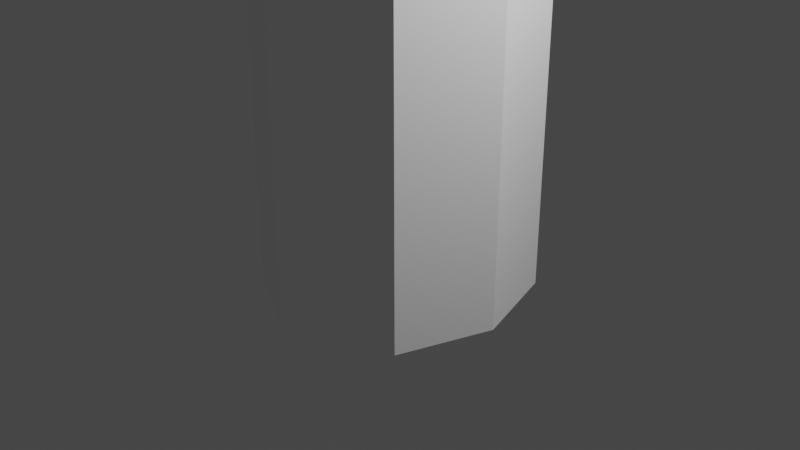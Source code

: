 # Source: bone.blend  (saved by Blender 3.6.13; exported with 4.5.12 LTS)
import bpy
from mathutils import Matrix  # noqa: F401  (used for matrix-valued properties, if any)

bpy.ops.wm.read_factory_settings(use_empty=True)
scene = bpy.context.scene
scene.name = 'Scene'

# ---- collections
col_collection = bpy.data.collections.new('Collection'); scene.collection.children.link(col_collection)

# ---- materials (node trees are filled in below, after node groups)
mat_material = bpy.data.materials.new('Material')
mat_material.alpha_threshold = 0.0
mat_material.use_transparent_shadow = False
mat_material.line_color = (0.0, 0.0, 0.0, 1.0)
mat_bone = bpy.data.materials.new('bone')
mat_bone.use_transparent_shadow = False

# ---- material node trees
mat_material.use_nodes = True; mat_material.node_tree.nodes.clear()
_N = mat_material.node_tree.nodes; _L = mat_material.node_tree.links
n0 = _N.new('ShaderNodeOutputMaterial'); n0.name = 'Material Output'; n0.location = (300, 300)
n1 = _N.new('ShaderNodeBsdfPrincipled'); n1.name = 'Principled BSDF'; n1.location = (10, 300)
n1.distribution = 'GGX'
n1.subsurface_method = 'RANDOM_WALK_SKIN'
n1.inputs[2].default_value = 0.4
n1.inputs[3].default_value = 1.45
n1.inputs[27].default_value = (0.0, 0.0, 0.0, 1.0)
n1.inputs[28].default_value = 1.0
_L.new(n1.outputs[0], n0.inputs[0])
n0.is_active_output = True
mat_bone.use_nodes = True; mat_bone.node_tree.nodes.clear()
_N = mat_bone.node_tree.nodes; _L = mat_bone.node_tree.links
n0 = _N.new('ShaderNodeBsdfPrincipled'); n0.name = 'Principled BSDF'; n0.location = (10, 300)
n0.distribution = 'GGX'
n0.subsurface_method = 'RANDOM_WALK_SKIN'
n0.inputs[0].default_value = (1.0, 1.0, 1.0, 1.0)
n0.inputs[3].default_value = 1.45
n0.inputs[27].default_value = (0.0, 0.0, 0.0, 1.0)
n0.inputs[28].default_value = 1.0
n1 = _N.new('ShaderNodeOutputMaterial'); n1.name = 'Material Output'; n1.location = (300, 300)
_L.new(n0.outputs[0], n1.inputs[0])
n1.is_active_output = True

# ---- world
world_world = bpy.data.worlds.new('World'); scene.world = world_world
world_world.use_nodes = True; world_world.node_tree.nodes.clear()
_N = world_world.node_tree.nodes; _L = world_world.node_tree.links
n0 = _N.new('ShaderNodeOutputWorld'); n0.name = 'World Output'; n0.location = (300, 300)
n1 = _N.new('ShaderNodeBackground'); n1.name = 'Background'; n1.location = (10, 300)
n1.inputs[0].default_value = (0.05088, 0.05088, 0.05088, 1.0)
_L.new(n1.outputs[0], n0.inputs[0])
n0.is_active_output = True
world_world.color = (0.05088, 0.05088, 0.05088)
world_world.use_sun_shadow = False
world_world.sun_shadow_jitter_overblur = 0.0

# ---- cameras
cam_camera = bpy.data.cameras.new('Camera')
cam_camera.clip_end = 100.0
cam_camera.ortho_scale = 7.314

# ---- lights
light_light = bpy.data.lights.new('Light', 'POINT')
light_light.transmission_factor = 0.0
light_light.energy = 1000.0
light_light.shadow_soft_size = 0.1
light_light.shadow_maximum_resolution = 0.006
light_light.use_absolute_resolution = True

# ---- meshes
me_cube = bpy.data.meshes.new('Cube')
me_cube.from_pydata([(1.0, 1.0, 1.0), (1.0, 1.0, -1.0), (1.0, -1.0, 1.0), (1.0, -1.0, -1.0), (-1.0, 1.0, 1.0), (-1.0, 1.0, -1.0), (-1.0, -1.0, 1.0), (-1.0, -1.0, -1.0), (0.0, 1.537, -1.0), (0.0, -1.537, 1.0), (0.0, -1.537, -1.0), (0.0, 1.537, 1.0), (-1.322, 0.0, -1.0), (1.322, 0.0, 1.0), (-1.322, 0.0, 1.0), (1.322, 0.0, -1.0), (0.0, 0.0, -1.0), (0.8776, -1.427, 2.232), (0.0, -1.537, 1.0), (-1.0, -1.0, 1.0), (1.322, 0.0, 1.0), (1.0, -1.0, 1.0), (-1.322, 0.0, 1.0), (-1.0, 1.0, 1.0), (0.0, 1.537, 1.0), (1.0, 1.0, 1.0), (3.559, -1.275, 4.274), (-0.04008, -0.9281, 2.263), (2.091, 4.202e-07, 2.191), (1.795, -0.9281, 2.201), (-0.336, 3.709e-07, 2.273), (-0.04008, 0.9281, 2.263), (0.8776, 1.427, 2.232), (1.795, 0.9281, 2.201), (6.531, -1.275, 5.531), (2.776, -0.8293, 4.334), (4.594, 1.722e-07, 4.194), (4.342, -0.8293, 4.213), (2.523, 7.52e-08, 4.354), (2.776, 0.8293, 4.334), (3.559, 1.275, 4.274), (4.342, 0.8293, 4.213), (12.33, -1.119, 7.147), (5.813, -0.8293, 5.622), (7.481, 3.693e-07, 5.409), (7.249, -0.8293, 5.439), (5.581, 2.22e-07, 5.652), (5.813, 0.8293, 5.622), (6.531, 1.275, 5.531), (7.249, 0.8293, 5.439), (21.54, -0.7464, 8.85), (11.72, -0.7277, 7.235), (13.14, 4.732e-08, 7.032), (12.94, -0.7277, 7.06), (11.52, -9.255e-08, 7.263), (11.72, 0.7277, 7.235), (12.33, 1.119, 7.147), (12.94, 0.7277, 7.06), (30.39, -0.3711, 9.947), (21.21, -0.4856, 8.93), (21.97, 2.985e-07, 8.745), (21.87, -0.4856, 8.771), (21.11, 1.711e-07, 8.955), (21.21, 0.4856, 8.93), (21.54, 0.7464, 8.85), (21.87, 0.4856, 8.771), (30.26, -0.2414, 9.991), (30.57, 7.387e-07, 9.888), (30.53, -0.2414, 9.902), (30.22, 6.675e-07, 10.01), (30.26, 0.2414, 9.991), (30.39, 0.3711, 9.947), (30.53, 0.2414, 9.902), (30.39, 7.031e-07, 9.947)], [], [(2, 13, 20, 21), (10, 9, 6, 7), (12, 14, 4, 5), (16, 15, 3, 10), (15, 13, 2, 3), (8, 11, 0, 1), (5, 4, 11, 8), (12, 16, 10, 7), (3, 2, 9, 10), (4, 14, 22, 23), (14, 6, 19, 22), (5, 8, 16, 12), (1, 0, 13, 15), (8, 1, 15, 16), (7, 6, 14, 12), (9, 2, 21, 18), (18, 21, 29, 17), (22, 19, 27, 30), (21, 20, 28, 29), (25, 24, 32, 33), (13, 0, 25, 20), (0, 11, 24, 25), (6, 9, 18, 19), (11, 4, 23, 24), (29, 28, 36, 37), (33, 32, 40, 41), (32, 31, 39, 40), (28, 33, 41, 36), (23, 22, 30, 31), (19, 18, 17, 27), (20, 25, 33, 28), (24, 23, 31, 32), (36, 41, 49, 44), (35, 26, 34, 43), (39, 38, 46, 47), (26, 37, 45, 34), (30, 27, 35, 38), (17, 29, 37, 26), (31, 30, 38, 39), (27, 17, 26, 35), (43, 34, 42, 51), (47, 46, 54, 55), (34, 45, 53, 42), (46, 43, 51, 54), (40, 39, 47, 48), (41, 40, 48, 49), (37, 36, 44, 45), (38, 35, 43, 46), (54, 51, 59, 62), (53, 52, 60, 61), (57, 56, 64, 65), (56, 55, 63, 64), (44, 49, 57, 52), (48, 47, 55, 56), (49, 48, 56, 57), (45, 44, 52, 53), (65, 64, 71, 72), (64, 63, 70, 71), (60, 65, 72, 67), (59, 50, 58, 66), (42, 53, 61, 50), (55, 54, 62, 63), (51, 42, 50, 59), (52, 57, 65, 60), (73, 69, 66, 58), (67, 73, 58, 68), (72, 71, 73, 67), (71, 70, 69, 73), (61, 60, 67, 68), (62, 59, 66, 69), (50, 61, 68, 58), (63, 62, 69, 70)])
me_cube.polygons.foreach_set('material_index', [1, 1, 1, 1, 1, 1, 1, 1, 1, 1, 1, 1, 1, 1, 1, 1, 1, 1, 1, 1, 1, 1, 1, 1, 1, 1, 1, 1, 1, 1, 1, 1, 1, 1, 1, 1, 1, 1, 1, 1, 1, 1, 1, 1, 1, 1, 1, 1, 1, 1, 1, 1, 1, 1, 1, 1, 1, 1, 1, 1, 1, 1, 1, 1, 1, 1, 1, 1, 1, 1, 1, 1])
_uv = me_cube.uv_layers.new(name='UVMap')
_uv.uv.foreach_set('vector', [0.625, 0.75, 0.625, 0.625, 0.625, 0.625, 0.625, 0.75, 0.375, 0.875, 0.625, 0.875, 0.625, 1.0, 0.375, 1.0, 0.375, 0.125, 0.625, 0.125, 0.625, 0.25, 0.375, 0.25, 0.25, 0.625, 0.375, 0.625, 0.375, 0.75, 0.25, 0.75, 0.375, 0.625, 0.625, 0.625, 0.625, 0.75, 0.375, 0.75, 0.375, 0.375, 0.625, 0.375, 0.625, 0.5, 0.375, 0.5, 0.375, 0.25, 0.625, 0.25, 0.625, 0.375, 0.375, 0.375, 0.125, 0.625, 0.25, 0.625, 0.25, 0.75, 0.125, 0.75, 0.375, 0.75, 0.625, 0.75, 0.625, 0.875, 0.375, 0.875, 0.625, 0.25, 0.625, 0.125, 0.625, 0.125, 0.625, 0.25, 0.625, 0.125, 0.625, 0.0, 0.625, 0.0, 0.625, 0.125, 0.125, 0.5, 0.25, 0.5, 0.25, 0.625, 0.125, 0.625, 0.375, 0.5, 0.625, 0.5, 0.625, 0.625, 0.375, 0.625, 0.25, 0.5, 0.375, 0.5, 0.375, 0.625, 0.25, 0.625, 0.375, 0.0, 0.625, 0.0, 0.625, 0.125, 0.375, 0.125, 0.625, 0.875, 0.625, 0.75, 0.625, 0.75, 0.625, 0.875, 0.625, 0.875, 0.625, 0.75, 0.625, 0.75, 0.625, 0.875, 0.625, 0.125, 0.625, 0.0, 0.625, 0.0, 0.625, 0.125, 0.625, 0.75, 0.625, 0.625, 0.625, 0.625, 0.625, 0.75, 0.625, 0.5, 0.625, 0.375, 0.625, 0.375, 0.625, 0.5, 0.625, 0.625, 0.625, 0.5, 0.625, 0.5, 0.625, 0.625, 0.625, 0.5, 0.625, 0.375, 0.625, 0.375, 0.625, 0.5, 0.625, 1.0, 0.625, 0.875, 0.625, 0.875, 0.625, 1.0, 0.625, 0.375, 0.625, 0.25, 0.625, 0.25, 0.625, 0.375, 0.625, 0.75, 0.625, 0.625, 0.625, 0.625, 0.625, 0.75, 0.625, 0.5, 0.625, 0.375, 0.625, 0.375, 0.625, 0.5, 0.625, 0.375, 0.625, 0.25, 0.625, 0.25, 0.625, 0.375, 0.625, 0.625, 0.625, 0.5, 0.625, 0.5, 0.625, 0.625, 0.625, 0.25, 0.625, 0.125, 0.625, 0.125, 0.625, 0.25, 0.625, 1.0, 0.625, 0.875, 0.625, 0.875, 0.625, 1.0, 0.625, 0.625, 0.625, 0.5, 0.625, 0.5, 0.625, 0.625, 0.625, 0.375, 0.625, 0.25, 0.625, 0.25, 0.625, 0.375, 0.625, 0.625, 0.625, 0.5, 0.625, 0.5, 0.625, 0.625, 0.625, 1.0, 0.625, 0.875, 0.625, 0.875, 0.625, 1.0, 0.625, 0.25, 0.625, 0.125, 0.625, 0.125, 0.625, 0.25, 0.625, 0.875, 0.625, 0.75, 0.625, 0.75, 0.625, 0.875, 0.625, 0.125, 0.625, 0.0, 0.625, 0.0, 0.625, 0.125, 0.625, 0.875, 0.625, 0.75, 0.625, 0.75, 0.625, 0.875, 0.625, 0.25, 0.625, 0.125, 0.625, 0.125, 0.625, 0.25, 0.625, 1.0, 0.625, 0.875, 0.625, 0.875, 0.625, 1.0, 0.625, 1.0, 0.625, 0.875, 0.625, 0.875, 0.625, 1.0, 0.625, 0.25, 0.625, 0.125, 0.625, 0.125, 0.625, 0.25, 0.625, 0.875, 0.625, 0.75, 0.625, 0.75, 0.625, 0.875, 0.625, 0.125, 0.625, 0.0, 0.625, 0.0, 0.625, 0.125, 0.625, 0.375, 0.625, 0.25, 0.625, 0.25, 0.625, 0.375, 0.625, 0.5, 0.625, 0.375, 0.625, 0.375, 0.625, 0.5, 0.625, 0.75, 0.625, 0.625, 0.625, 0.625, 0.625, 0.75, 0.625, 0.125, 0.625, 0.0, 0.625, 0.0, 0.625, 0.125, 0.625, 0.125, 0.625, 0.0, 0.625, 0.0, 0.625, 0.125, 0.625, 0.75, 0.625, 0.625, 0.625, 0.625, 0.625, 0.75, 0.625, 0.5, 0.625, 0.375, 0.625, 0.375, 0.625, 0.5, 0.625, 0.375, 0.625, 0.25, 0.625, 0.25, 0.625, 0.375, 0.625, 0.625, 0.625, 0.5, 0.625, 0.5, 0.625, 0.625, 0.625, 0.375, 0.625, 0.25, 0.625, 0.25, 0.625, 0.375, 0.625, 0.5, 0.625, 0.375, 0.625, 0.375, 0.625, 0.5, 0.625, 0.75, 0.625, 0.625, 0.625, 0.625, 0.625, 0.75, 0.625, 0.5, 0.625, 0.375, 0.625, 0.375, 0.625, 0.5, 0.625, 0.375, 0.625, 0.25, 0.625, 0.25, 0.625, 0.375, 0.625, 0.625, 0.625, 0.5, 0.625, 0.5, 0.625, 0.625, 0.625, 1.0, 0.625, 0.875, 0.625, 0.875, 0.625, 1.0, 0.625, 0.875, 0.625, 0.75, 0.625, 0.75, 0.625, 0.875, 0.625, 0.25, 0.625, 0.125, 0.625, 0.125, 0.625, 0.25, 0.625, 1.0, 0.625, 0.875, 0.625, 0.875, 0.625, 1.0, 0.625, 0.625, 0.625, 0.5, 0.625, 0.5, 0.625, 0.625, 0.75, 0.625, 0.875, 0.625, 0.875, 0.75, 0.75, 0.75, 0.625, 0.625, 0.75, 0.625, 0.75, 0.75, 0.625, 0.75, 0.625, 0.5, 0.75, 0.5, 0.75, 0.625, 0.625, 0.625, 0.75, 0.5, 0.875, 0.5, 0.875, 0.625, 0.75, 0.625, 0.625, 0.75, 0.625, 0.625, 0.625, 0.625, 0.625, 0.75, 0.625, 0.125, 0.625, 0.0, 0.625, 0.0, 0.625, 0.125, 0.625, 0.875, 0.625, 0.75, 0.625, 0.75, 0.625, 0.875, 0.625, 0.25, 0.625, 0.125, 0.625, 0.125, 0.625, 0.25])
me_cube.materials.append(mat_material)
me_cube.materials.append(mat_bone)
me_cube.use_remesh_preserve_volume = False
me_cube.use_remesh_preserve_attributes = False
me_cube.use_mirror_vertex_groups = False
me_cube.update()

# ---- objects
ob_cube = bpy.data.objects.new('Cube', me_cube)
ob_light = bpy.data.objects.new('Light', light_light)
ob_camera = bpy.data.objects.new('Camera', cam_camera)

# ---- transforms, parenting, visibility, modifiers, constraints
ob_cube.location = (0.0, 0.0, 3.791)
ob_cube.scale = (1.0, 1.0, 4.512)
ob_cube.lock_rotations_4d = False
ob_cube.empty_display_type = 'ARROWS'
ob_cube.lineart.crease_threshold = 0.0
ob_light.location = (4.076, 1.005, 5.904)
ob_light.rotation_euler = (0.6503, 0.05522, 1.866)
ob_light.lock_rotations_4d = False
ob_light.empty_display_type = 'ARROWS'
ob_light.color = (0.0, 0.0, 0.0, 0.0)
ob_light.lineart.crease_threshold = 0.0
ob_camera.location = (7.359, -6.926, 4.958)
ob_camera.rotation_euler = (1.109, 0.0, 0.8149)
ob_camera.lock_rotations_4d = False
ob_camera.empty_display_type = 'ARROWS'
ob_camera.color = (0.0, 0.0, 0.0, 0.0)
ob_camera.display_type = 'WIRE'
ob_camera.lineart.crease_threshold = 0.0

# ---- collection membership
col_collection.objects.link(ob_cube)
col_collection.objects.link(ob_light)
col_collection.objects.link(ob_camera)

# ---- scene / render settings (as saved in the file)
scene.camera = ob_camera
scene.frame_start = 1; scene.frame_end = 250; scene.frame_set(1)
scene.render.engine = 'BLENDER_EEVEE_NEXT'
scene.cycles.sampling_pattern = 'TABULATED_SOBOL'
scene.cycles.use_light_tree = False
scene.view_settings.view_transform = 'Filmic'
bpy.context.view_layer.update()
